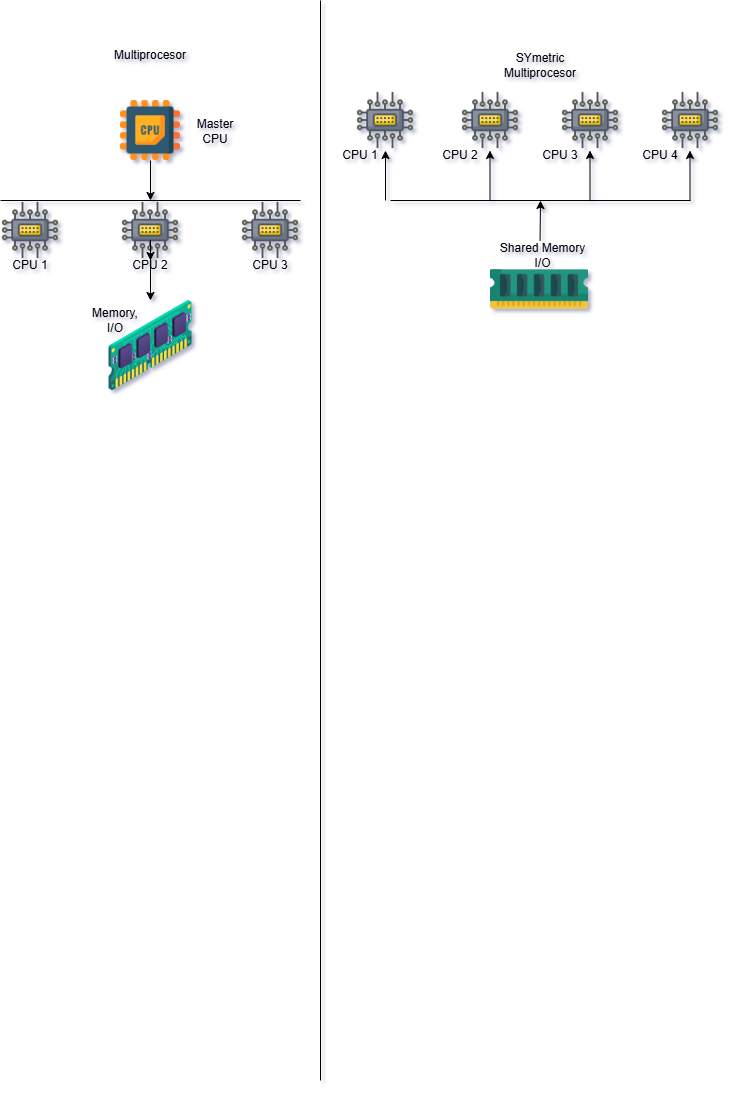

The diagram above was exported from draw.io. Its source (the exported page's mxGraphModel, read from the mxfile embedded in the PNG):
<mxGraphModel dx="1234" dy="479" grid="1" gridSize="10" guides="1" tooltips="1" connect="1" arrows="1" fold="1" page="1" pageScale="1" pageWidth="850" pageHeight="1100" math="0" shadow="0">
  <root>
    <mxCell id="0" />
    <mxCell id="1" parent="0" />
    <mxCell id="6woVvPPupNbpwFlzKSAC-3" value="Multiprocesor" style="text;html=1;align=center;verticalAlign=middle;whiteSpace=wrap;rounded=0;shadow=1;" parent="1" vertex="1">
      <mxGeometry x="160" y="40" width="60" height="30" as="geometry" />
    </mxCell>
    <mxCell id="6woVvPPupNbpwFlzKSAC-20" value="" style="edgeStyle=orthogonalEdgeStyle;rounded=0;orthogonalLoop=1;jettySize=auto;html=1;" parent="1" source="6woVvPPupNbpwFlzKSAC-8" target="6woVvPPupNbpwFlzKSAC-10" edge="1">
      <mxGeometry relative="1" as="geometry" />
    </mxCell>
    <mxCell id="6woVvPPupNbpwFlzKSAC-8" value="" style="shape=image;verticalLabelPosition=bottom;labelBackgroundColor=default;verticalAlign=top;aspect=fixed;imageAspect=0;image=https://cdn-icons-png.flaticon.com/128/543/543234.png;" parent="1" vertex="1">
      <mxGeometry x="160" y="100" width="60" height="60" as="geometry" />
    </mxCell>
    <mxCell id="6woVvPPupNbpwFlzKSAC-9" value="" style="shape=image;verticalLabelPosition=bottom;labelBackgroundColor=default;verticalAlign=top;aspect=fixed;imageAspect=0;image=https://cdn-icons-png.flaticon.com/128/17339/17339048.png;" parent="1" vertex="1">
      <mxGeometry x="40" y="200" width="60" height="60" as="geometry" />
    </mxCell>
    <mxCell id="6woVvPPupNbpwFlzKSAC-25" value="" style="edgeStyle=orthogonalEdgeStyle;rounded=0;orthogonalLoop=1;jettySize=auto;html=1;" parent="1" source="6woVvPPupNbpwFlzKSAC-49" target="6woVvPPupNbpwFlzKSAC-12" edge="1">
      <mxGeometry relative="1" as="geometry" />
    </mxCell>
    <mxCell id="6woVvPPupNbpwFlzKSAC-10" value="" style="shape=image;verticalLabelPosition=bottom;labelBackgroundColor=default;verticalAlign=top;aspect=fixed;imageAspect=0;image=https://cdn-icons-png.flaticon.com/128/17339/17339048.png;" parent="1" vertex="1">
      <mxGeometry x="160" y="200" width="60" height="60" as="geometry" />
    </mxCell>
    <mxCell id="6woVvPPupNbpwFlzKSAC-11" value="" style="shape=image;verticalLabelPosition=bottom;labelBackgroundColor=default;verticalAlign=top;aspect=fixed;imageAspect=0;image=https://cdn-icons-png.flaticon.com/128/17339/17339048.png;" parent="1" vertex="1">
      <mxGeometry x="280" y="200" width="60" height="60" as="geometry" />
    </mxCell>
    <mxCell id="6woVvPPupNbpwFlzKSAC-12" value="" style="shape=image;verticalLabelPosition=bottom;labelBackgroundColor=default;verticalAlign=top;aspect=fixed;imageAspect=0;image=https://cdn-icons-png.flaticon.com/128/9213/9213518.png;" parent="1" vertex="1">
      <mxGeometry x="145" y="300" width="90" height="90" as="geometry" />
    </mxCell>
    <mxCell id="6woVvPPupNbpwFlzKSAC-22" value="" style="endArrow=none;html=1;rounded=0;exitX=0;exitY=0;exitDx=0;exitDy=0;" parent="1" source="6woVvPPupNbpwFlzKSAC-9" edge="1">
      <mxGeometry width="50" height="50" relative="1" as="geometry">
        <mxPoint x="80" y="200" as="sourcePoint" />
        <mxPoint x="340" y="200" as="targetPoint" />
      </mxGeometry>
    </mxCell>
    <mxCell id="6woVvPPupNbpwFlzKSAC-27" value="SYmetric Multiprocesor" style="text;html=1;align=center;verticalAlign=middle;whiteSpace=wrap;rounded=0;" parent="1" vertex="1">
      <mxGeometry x="530" y="50" width="100" height="30" as="geometry" />
    </mxCell>
    <mxCell id="6woVvPPupNbpwFlzKSAC-28" value="" style="shape=image;verticalLabelPosition=bottom;labelBackgroundColor=default;verticalAlign=top;aspect=fixed;imageAspect=0;image=https://cdn-icons-png.flaticon.com/128/17339/17339048.png;" parent="1" vertex="1">
      <mxGeometry x="395" y="90" width="60" height="60" as="geometry" />
    </mxCell>
    <mxCell id="6woVvPPupNbpwFlzKSAC-29" value="" style="shape=image;verticalLabelPosition=bottom;labelBackgroundColor=default;verticalAlign=top;aspect=fixed;imageAspect=0;image=https://cdn-icons-png.flaticon.com/128/17339/17339048.png;" parent="1" vertex="1">
      <mxGeometry x="500" y="90" width="60" height="60" as="geometry" />
    </mxCell>
    <mxCell id="6woVvPPupNbpwFlzKSAC-30" value="" style="shape=image;verticalLabelPosition=bottom;labelBackgroundColor=default;verticalAlign=top;aspect=fixed;imageAspect=0;image=https://cdn-icons-png.flaticon.com/128/17339/17339048.png;" parent="1" vertex="1">
      <mxGeometry x="600" y="90" width="60" height="60" as="geometry" />
    </mxCell>
    <mxCell id="6woVvPPupNbpwFlzKSAC-31" value="" style="shape=image;verticalLabelPosition=bottom;labelBackgroundColor=default;verticalAlign=top;aspect=fixed;imageAspect=0;image=https://cdn-icons-png.flaticon.com/128/17339/17339048.png;" parent="1" vertex="1">
      <mxGeometry x="700" y="90" width="60" height="60" as="geometry" />
    </mxCell>
    <mxCell id="6woVvPPupNbpwFlzKSAC-32" value="" style="shape=image;verticalLabelPosition=bottom;labelBackgroundColor=default;verticalAlign=top;aspect=fixed;imageAspect=0;image=https://cdn-icons-png.flaticon.com/128/997/997606.png;" parent="1" vertex="1">
      <mxGeometry x="530" y="240" width="98" height="98" as="geometry" />
    </mxCell>
    <mxCell id="6woVvPPupNbpwFlzKSAC-35" value="" style="endArrow=classic;html=1;rounded=0;" parent="1" target="6woVvPPupNbpwFlzKSAC-28" edge="1">
      <mxGeometry width="50" height="50" relative="1" as="geometry">
        <mxPoint x="425" y="200" as="sourcePoint" />
        <mxPoint x="425" y="200" as="targetPoint" />
      </mxGeometry>
    </mxCell>
    <mxCell id="6woVvPPupNbpwFlzKSAC-36" value="" style="endArrow=classic;html=1;rounded=0;" parent="1" edge="1">
      <mxGeometry width="50" height="50" relative="1" as="geometry">
        <mxPoint x="529.5" y="200" as="sourcePoint" />
        <mxPoint x="529.5" y="150" as="targetPoint" />
      </mxGeometry>
    </mxCell>
    <mxCell id="6woVvPPupNbpwFlzKSAC-37" value="" style="endArrow=classic;html=1;rounded=0;" parent="1" edge="1">
      <mxGeometry width="50" height="50" relative="1" as="geometry">
        <mxPoint x="629.5" y="200" as="sourcePoint" />
        <mxPoint x="629.5" y="150" as="targetPoint" />
      </mxGeometry>
    </mxCell>
    <mxCell id="6woVvPPupNbpwFlzKSAC-38" value="" style="endArrow=classic;html=1;rounded=0;" parent="1" edge="1">
      <mxGeometry width="50" height="50" relative="1" as="geometry">
        <mxPoint x="729.5" y="200" as="sourcePoint" />
        <mxPoint x="729.5" y="150" as="targetPoint" />
      </mxGeometry>
    </mxCell>
    <mxCell id="6woVvPPupNbpwFlzKSAC-39" value="" style="endArrow=none;html=1;rounded=0;" parent="1" edge="1">
      <mxGeometry width="50" height="50" relative="1" as="geometry">
        <mxPoint x="430" y="200" as="sourcePoint" />
        <mxPoint x="730" y="200" as="targetPoint" />
      </mxGeometry>
    </mxCell>
    <mxCell id="6woVvPPupNbpwFlzKSAC-41" value="" style="endArrow=classic;html=1;rounded=0;" parent="1" source="6woVvPPupNbpwFlzKSAC-32" edge="1">
      <mxGeometry width="50" height="50" relative="1" as="geometry">
        <mxPoint x="580" y="230" as="sourcePoint" />
        <mxPoint x="580" y="200" as="targetPoint" />
      </mxGeometry>
    </mxCell>
    <mxCell id="6woVvPPupNbpwFlzKSAC-44" value="Master CPU" style="text;html=1;align=center;verticalAlign=middle;whiteSpace=wrap;rounded=0;" parent="1" vertex="1">
      <mxGeometry x="230" y="130" width="50" as="geometry" />
    </mxCell>
    <mxCell id="6woVvPPupNbpwFlzKSAC-47" value="Memory, I/O" style="text;html=1;align=center;verticalAlign=middle;whiteSpace=wrap;rounded=0;" parent="1" vertex="1">
      <mxGeometry x="130" y="310" width="50" height="20" as="geometry" />
    </mxCell>
    <mxCell id="6woVvPPupNbpwFlzKSAC-48" value="CPU 1" style="text;html=1;align=center;verticalAlign=middle;whiteSpace=wrap;rounded=0;" parent="1" vertex="1">
      <mxGeometry x="50" y="260" width="40" height="10" as="geometry" />
    </mxCell>
    <mxCell id="6woVvPPupNbpwFlzKSAC-50" value="CPU 3" style="text;html=1;align=center;verticalAlign=middle;whiteSpace=wrap;rounded=0;" parent="1" vertex="1">
      <mxGeometry x="290" y="260" width="40" height="10" as="geometry" />
    </mxCell>
    <mxCell id="6woVvPPupNbpwFlzKSAC-51" value="" style="edgeStyle=orthogonalEdgeStyle;rounded=0;orthogonalLoop=1;jettySize=auto;html=1;" parent="1" source="6woVvPPupNbpwFlzKSAC-10" target="6woVvPPupNbpwFlzKSAC-49" edge="1">
      <mxGeometry relative="1" as="geometry">
        <mxPoint x="190" y="260" as="sourcePoint" />
        <mxPoint x="190" y="300" as="targetPoint" />
      </mxGeometry>
    </mxCell>
    <mxCell id="6woVvPPupNbpwFlzKSAC-49" value="CPU 2" style="text;html=1;align=center;verticalAlign=middle;whiteSpace=wrap;rounded=0;" parent="1" vertex="1">
      <mxGeometry x="170" y="260" width="40" height="10" as="geometry" />
    </mxCell>
    <mxCell id="6woVvPPupNbpwFlzKSAC-52" value="CPU 1" style="text;html=1;align=center;verticalAlign=middle;whiteSpace=wrap;rounded=0;" parent="1" vertex="1">
      <mxGeometry x="380" y="150" width="40" height="10" as="geometry" />
    </mxCell>
    <mxCell id="6woVvPPupNbpwFlzKSAC-53" value="CPU 2" style="text;html=1;align=center;verticalAlign=middle;whiteSpace=wrap;rounded=0;" parent="1" vertex="1">
      <mxGeometry x="480" y="150" width="40" height="10" as="geometry" />
    </mxCell>
    <mxCell id="6woVvPPupNbpwFlzKSAC-54" value="CPU 3" style="text;html=1;align=center;verticalAlign=middle;whiteSpace=wrap;rounded=0;" parent="1" vertex="1">
      <mxGeometry x="580" y="150" width="40" height="10" as="geometry" />
    </mxCell>
    <mxCell id="6woVvPPupNbpwFlzKSAC-55" value="CPU 4" style="text;html=1;align=center;verticalAlign=middle;whiteSpace=wrap;rounded=0;" parent="1" vertex="1">
      <mxGeometry x="680" y="150" width="40" height="10" as="geometry" />
    </mxCell>
    <mxCell id="6woVvPPupNbpwFlzKSAC-56" value="Shared Memory I/O" style="text;html=1;align=center;verticalAlign=middle;whiteSpace=wrap;rounded=0;" parent="1" vertex="1">
      <mxGeometry x="537" y="250" width="91" height="10" as="geometry" />
    </mxCell>
    <mxCell id="biMv50BTDXU8-LGf0TnL-1" value="" style="endArrow=none;html=1;rounded=0;" edge="1" parent="1">
      <mxGeometry width="50" height="50" relative="1" as="geometry">
        <mxPoint x="360" as="sourcePoint" />
        <mxPoint x="360" y="1080" as="targetPoint" />
      </mxGeometry>
    </mxCell>
  </root>
</mxGraphModel>